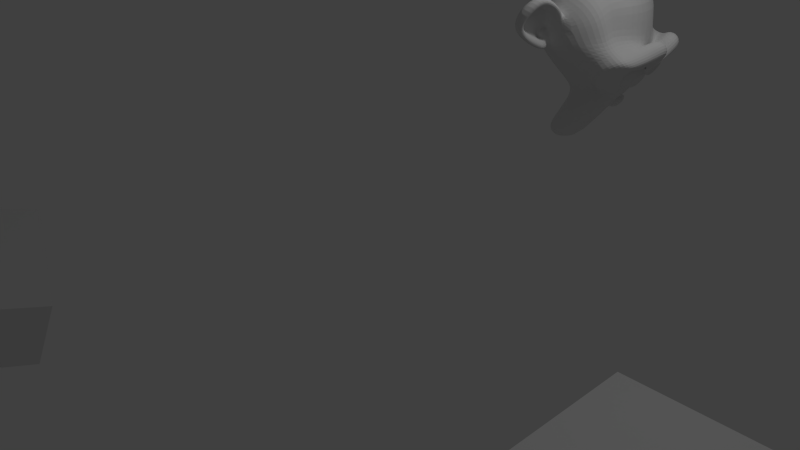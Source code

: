 # Source: devel.blend  (saved by Blender 2.75.0; exported with 4.5.12 LTS)
import bpy
from mathutils import Matrix  # noqa: F401  (used for matrix-valued properties, if any)

bpy.ops.wm.read_factory_settings(use_empty=True)
scene = bpy.context.scene
scene.name = 'Scene'

# ---- collections
col_collection_1 = bpy.data.collections.new('Collection 1'); scene.collection.children.link(col_collection_1)

# ---- materials (node trees are filled in below, after node groups)
mat_material = bpy.data.materials.new('Material')
mat_material.alpha_threshold = 0.0
mat_material.use_transparent_shadow = False
mat_material.roughness = 0.5
mat_material.line_color = (0.0, 0.0, 0.0, 1.0)

# ---- material node trees

# ---- world
world_world = bpy.data.worlds.new('World'); scene.world = world_world
world_world.color = (0.05088, 0.05088, 0.05088)
world_world.use_sun_shadow = False
world_world.sun_shadow_jitter_overblur = 0.0
world_world.cycles.sampling_method = 'MANUAL'
world_world.cycles.sample_map_resolution = 256

# ---- cameras
cam_camera = bpy.data.cameras.new('Camera')
cam_camera.clip_end = 100.0
cam_camera.lens = 35.0
cam_camera.sensor_width = 32.0
cam_camera.sensor_height = 18.0
cam_camera.ortho_scale = 7.314
cam_camera.dof.focus_distance = 0.0
cam_camera.dof.aperture_fstop = 128.0

# ---- lights
light_lamp = bpy.data.lights.new('Lamp', 'POINT')
light_lamp.transmission_factor = 0.0
light_lamp.cutoff_distance = 30.0
light_lamp.energy = 100.0
light_lamp.shadow_buffer_clip_start = 1.001
light_lamp.shadow_soft_size = 0.1
light_lamp.shadow_maximum_resolution = 0.006
light_lamp.use_absolute_resolution = True
light_lamp.cycles.use_multiple_importance_sampling = False

# ---- meshes
me_suzanne = bpy.data.meshes.new('Suzanne')
me_suzanne.from_pydata([(0.4375, -0.7656, 0.1641), (-0.4375, -0.7656, 0.1641), (0.5, -0.6875, 0.09375), (-0.5, -0.6875, 0.09375), (0.5469, -0.5781, 0.05469), (-0.5469, -0.5781, 0.05469), (0.3516, -0.6172, -0.02344), (-0.3516, -0.6172, -0.02344), (0.3516, -0.7188, 0.03125), (-0.3516, -0.7188, 0.03125), (0.3516, -0.7812, 0.1328), (-0.3516, -0.7812, 0.1328), (0.2734, -0.7969, 0.1641), (-0.2734, -0.7969, 0.1641), (0.2031, -0.7422, 0.09375), (-0.2031, -0.7422, 0.09375), (0.1562, -0.6484, 0.05469), (-0.1562, -0.6484, 0.05469), (0.07812, -0.6562, 0.2422), (-0.07812, -0.6562, 0.2422), (0.1406, -0.7422, 0.2422), (-0.1406, -0.7422, 0.2422), (0.2422, -0.7969, 0.2422), (-0.2422, -0.7969, 0.2422), (0.2734, -0.7969, 0.3281), (-0.2734, -0.7969, 0.3281), (0.2031, -0.7422, 0.3906), (-0.2031, -0.7422, 0.3906), (0.1562, -0.6484, 0.4375), (-0.1562, -0.6484, 0.4375), (0.3516, -0.6172, 0.5156), (-0.3516, -0.6172, 0.5156), (0.3516, -0.7188, 0.4531), (-0.3516, -0.7188, 0.4531), (0.3516, -0.7812, 0.3594), (-0.3516, -0.7812, 0.3594), (0.4375, -0.7656, 0.3281), (-0.4375, -0.7656, 0.3281), (0.5, -0.6875, 0.3906), (-0.5, -0.6875, 0.3906), (0.5469, -0.5781, 0.4375), (-0.5469, -0.5781, 0.4375), (0.625, -0.5625, 0.2422), (-0.625, -0.5625, 0.2422), (0.5625, -0.6719, 0.2422), (-0.5625, -0.6719, 0.2422), (0.4688, -0.7578, 0.2422), (-0.4688, -0.7578, 0.2422), (0.4766, -0.7734, 0.2422), (-0.4766, -0.7734, 0.2422), (0.4453, -0.7812, 0.3359), (-0.4453, -0.7812, 0.3359), (0.3516, -0.8047, 0.375), (-0.3516, -0.8047, 0.375), (0.2656, -0.8203, 0.3359), (-0.2656, -0.8203, 0.3359), (0.2266, -0.8203, 0.2422), (-0.2266, -0.8203, 0.2422), (0.2656, -0.8203, 0.1562), (-0.2656, -0.8203, 0.1562), (0.3516, -0.8281, 0.2422), (-0.3516, -0.8281, 0.2422), (0.3516, -0.8047, 0.1172), (-0.3516, -0.8047, 0.1172), (0.4453, -0.7812, 0.1562), (-0.4453, -0.7812, 0.1562), (0.0, -0.7422, 0.4297), (0.0, -0.8203, 0.3516), (0.0, -0.7344, -0.6797), (0.0, -0.7812, -0.3203), (0.0, -0.7969, -0.1875), (0.0, -0.7188, -0.7734), (0.0, -0.6016, 0.4062), (0.0, -0.5703, 0.5703), (0.0, 0.5469, 0.8984), (0.0, 0.8516, 0.5625), (0.0, 0.8281, 0.07031), (0.0, 0.3516, -0.3828), (0.2031, -0.5625, -0.1875), (-0.2031, -0.5625, -0.1875), (0.3125, -0.5703, -0.4375), (-0.3125, -0.5703, -0.4375), (0.3516, -0.5703, -0.6953), (-0.3516, -0.5703, -0.6953), (0.3672, -0.5312, -0.8906), (-0.3672, -0.5312, -0.8906), (0.3281, -0.5234, -0.9453), (-0.3281, -0.5234, -0.9453), (0.1797, -0.5547, -0.9688), (-0.1797, -0.5547, -0.9688), (0.0, -0.5781, -0.9844), (0.4375, -0.5312, -0.1406), (-0.4375, -0.5312, -0.1406), (0.6328, -0.5391, -0.03906), (-0.6328, -0.5391, -0.03906), (0.8281, -0.4453, 0.1484), (-0.8281, -0.4453, 0.1484), (0.8594, -0.5938, 0.4297), (-0.8594, -0.5938, 0.4297), (0.7109, -0.625, 0.4844), (-0.7109, -0.625, 0.4844), (0.4922, -0.6875, 0.6016), (-0.4922, -0.6875, 0.6016), (0.3203, -0.7344, 0.7578), (-0.3203, -0.7344, 0.7578), (0.1562, -0.7578, 0.7188), (-0.1562, -0.7578, 0.7188), (0.0625, -0.75, 0.4922), (-0.0625, -0.75, 0.4922), (0.1641, -0.7734, 0.4141), (-0.1641, -0.7734, 0.4141), (0.125, -0.7656, 0.3047), (-0.125, -0.7656, 0.3047), (0.2031, -0.7422, 0.09375), (-0.2031, -0.7422, 0.09375), (0.375, -0.7031, 0.01562), (-0.375, -0.7031, 0.01562), (0.4922, -0.6719, 0.0625), (-0.4922, -0.6719, 0.0625), (0.625, -0.6484, 0.1875), (-0.625, -0.6484, 0.1875), (0.6406, -0.6484, 0.2969), (-0.6406, -0.6484, 0.2969), (0.6016, -0.6641, 0.375), (-0.6016, -0.6641, 0.375), (0.4297, -0.7188, 0.4375), (-0.4297, -0.7188, 0.4375), (0.25, -0.7578, 0.4688), (-0.25, -0.7578, 0.4688), (0.0, -0.7344, -0.7656), (0.1094, -0.7344, -0.7188), (-0.1094, -0.7344, -0.7188), (0.1172, -0.7109, -0.8359), (-0.1172, -0.7109, -0.8359), (0.0625, -0.6953, -0.8828), (-0.0625, -0.6953, -0.8828), (0.0, -0.6875, -0.8906), (0.0, -0.75, -0.1953), (0.0, -0.7422, -0.1406), (0.1016, -0.7422, -0.1484), (-0.1016, -0.7422, -0.1484), (0.125, -0.75, -0.2266), (-0.125, -0.75, -0.2266), (0.08594, -0.7422, -0.2891), (-0.08594, -0.7422, -0.2891), (0.3984, -0.6719, -0.04688), (-0.3984, -0.6719, -0.04688), (0.6172, -0.625, 0.05469), (-0.6172, -0.625, 0.05469), (0.7266, -0.6016, 0.2031), (-0.7266, -0.6016, 0.2031), (0.7422, -0.6562, 0.375), (-0.7422, -0.6562, 0.375), (0.6875, -0.7266, 0.4141), (-0.6875, -0.7266, 0.4141), (0.4375, -0.7969, 0.5469), (-0.4375, -0.7969, 0.5469), (0.3125, -0.8359, 0.6406), (-0.3125, -0.8359, 0.6406), (0.2031, -0.8516, 0.6172), (-0.2031, -0.8516, 0.6172), (0.1016, -0.8438, 0.4297), (-0.1016, -0.8438, 0.4297), (0.125, -0.8125, -0.1016), (-0.125, -0.8125, -0.1016), (0.2109, -0.7109, -0.4453), (-0.2109, -0.7109, -0.4453), (0.25, -0.6875, -0.7031), (-0.25, -0.6875, -0.7031), (0.2656, -0.6641, -0.8203), (-0.2656, -0.6641, -0.8203), (0.2344, -0.6328, -0.9141), (-0.2344, -0.6328, -0.9141), (0.1641, -0.6328, -0.9297), (-0.1641, -0.6328, -0.9297), (0.0, -0.6406, -0.9453), (0.0, -0.7266, 0.04688), (0.0, -0.7656, 0.2109), (0.3281, -0.7422, 0.4766), (-0.3281, -0.7422, 0.4766), (0.1641, -0.75, 0.1406), (-0.1641, -0.75, 0.1406), (0.1328, -0.7578, 0.2109), (-0.1328, -0.7578, 0.2109), (0.1172, -0.7344, -0.6875), (-0.1172, -0.7344, -0.6875), (0.07812, -0.75, -0.4453), (-0.07812, -0.75, -0.4453), (0.0, -0.75, -0.4453), (0.0, -0.7422, -0.3281), (0.09375, -0.7812, -0.2734), (-0.09375, -0.7812, -0.2734), (0.1328, -0.7969, -0.2266), (-0.1328, -0.7969, -0.2266), (0.1094, -0.7812, -0.1328), (-0.1094, -0.7812, -0.1328), (0.03906, -0.7812, -0.125), (-0.03906, -0.7812, -0.125), (0.0, -0.8281, -0.2031), (0.04688, -0.8125, -0.1484), (-0.04688, -0.8125, -0.1484), (0.09375, -0.8125, -0.1562), (-0.09375, -0.8125, -0.1562), (0.1094, -0.8281, -0.2266), (-0.1094, -0.8281, -0.2266), (0.07812, -0.8047, -0.25), (-0.07812, -0.8047, -0.25), (0.0, -0.8047, -0.2891), (0.2578, -0.5547, -0.3125), (-0.2578, -0.5547, -0.3125), (0.1641, -0.7109, -0.2422), (-0.1641, -0.7109, -0.2422), (0.1797, -0.7109, -0.3125), (-0.1797, -0.7109, -0.3125), (0.2344, -0.5547, -0.25), (-0.2344, -0.5547, -0.25), (0.0, -0.6875, -0.875), (0.04688, -0.6875, -0.8672), (-0.04688, -0.6875, -0.8672), (0.09375, -0.7109, -0.8203), (-0.09375, -0.7109, -0.8203), (0.09375, -0.7266, -0.7422), (-0.09375, -0.7266, -0.7422), (0.0, -0.6562, -0.7812), (0.09375, -0.6641, -0.75), (-0.09375, -0.6641, -0.75), (0.09375, -0.6406, -0.8125), (-0.09375, -0.6406, -0.8125), (0.04688, -0.6328, -0.8516), (-0.04688, -0.6328, -0.8516), (0.0, -0.6328, -0.8594), (0.1719, -0.7812, 0.2188), (-0.1719, -0.7812, 0.2188), (0.1875, -0.7734, 0.1562), (-0.1875, -0.7734, 0.1562), (0.3359, -0.7578, 0.4297), (-0.3359, -0.7578, 0.4297), (0.2734, -0.7734, 0.4219), (-0.2734, -0.7734, 0.4219), (0.4219, -0.7734, 0.3984), (-0.4219, -0.7734, 0.3984), (0.5625, -0.6953, 0.3516), (-0.5625, -0.6953, 0.3516), (0.5859, -0.6875, 0.2891), (-0.5859, -0.6875, 0.2891), (0.5781, -0.6797, 0.1953), (-0.5781, -0.6797, 0.1953), (0.4766, -0.7188, 0.1016), (-0.4766, -0.7188, 0.1016), (0.375, -0.7422, 0.0625), (-0.375, -0.7422, 0.0625), (0.2266, -0.7812, 0.1094), (-0.2266, -0.7812, 0.1094), (0.1797, -0.7812, 0.2969), (-0.1797, -0.7812, 0.2969), (0.2109, -0.7812, 0.375), (-0.2109, -0.7812, 0.375), (0.2344, -0.7578, 0.3594), (-0.2344, -0.7578, 0.3594), (0.1953, -0.7578, 0.2969), (-0.1953, -0.7578, 0.2969), (0.2422, -0.7578, 0.125), (-0.2422, -0.7578, 0.125), (0.375, -0.7266, 0.08594), (-0.375, -0.7266, 0.08594), (0.4609, -0.7031, 0.1172), (-0.4609, -0.7031, 0.1172), (0.5469, -0.6719, 0.2109), (-0.5469, -0.6719, 0.2109), (0.5547, -0.6719, 0.2812), (-0.5547, -0.6719, 0.2812), (0.5312, -0.6797, 0.3359), (-0.5312, -0.6797, 0.3359), (0.4141, -0.75, 0.3906), (-0.4141, -0.75, 0.3906), (0.2812, -0.7656, 0.3984), (-0.2812, -0.7656, 0.3984), (0.3359, -0.75, 0.4062), (-0.3359, -0.75, 0.4062), (0.2031, -0.75, 0.1719), (-0.2031, -0.75, 0.1719), (0.1953, -0.75, 0.2266), (-0.1953, -0.75, 0.2266), (0.1094, -0.6094, 0.4609), (-0.1094, -0.6094, 0.4609), (0.1953, -0.6172, 0.6641), (-0.1953, -0.6172, 0.6641), (0.3359, -0.5938, 0.6875), (-0.3359, -0.5938, 0.6875), (0.4844, -0.5547, 0.5547), (-0.4844, -0.5547, 0.5547), (0.6797, -0.4922, 0.4531), (-0.6797, -0.4922, 0.4531), (0.7969, -0.4609, 0.4062), (-0.7969, -0.4609, 0.4062), (0.7734, -0.375, 0.1641), (-0.7734, -0.375, 0.1641), (0.6016, -0.4141, 0.0), (-0.6016, -0.4141, 0.0), (0.4375, -0.4688, -0.09375), (-0.4375, -0.4688, -0.09375), (0.0, -0.2891, 0.8984), (0.0, 0.07812, 0.9844), (0.0, 0.6719, -0.1953), (0.0, -0.1875, -0.4609), (0.0, -0.4609, -0.9766), (0.0, -0.3438, -0.8047), (0.0, -0.3203, -0.5703), (0.0, -0.2812, -0.4844), (0.8516, -0.05469, 0.2344), (-0.8516, -0.05469, 0.2344), (0.8594, 0.04688, 0.3203), (-0.8594, 0.04688, 0.3203), (0.7734, 0.4375, 0.2656), (-0.7734, 0.4375, 0.2656), (0.4609, 0.7031, 0.4375), (-0.4609, 0.7031, 0.4375), (0.7344, -0.07031, -0.04688), (-0.7344, -0.07031, -0.04688), (0.5938, 0.1641, -0.125), (-0.5938, 0.1641, -0.125), (0.6406, 0.4297, -0.007812), (-0.6406, 0.4297, -0.007812), (0.3359, 0.6641, 0.05469), (-0.3359, 0.6641, 0.05469), (0.2344, -0.4062, -0.3516), (-0.2344, -0.4062, -0.3516), (0.1797, -0.2578, -0.4141), (-0.1797, -0.2578, -0.4141), (0.2891, -0.3828, -0.7109), (-0.2891, -0.3828, -0.7109), (0.25, -0.3906, -0.5), (-0.25, -0.3906, -0.5), (0.3281, -0.3984, -0.9141), (-0.3281, -0.3984, -0.9141), (0.1406, -0.3672, -0.7578), (-0.1406, -0.3672, -0.7578), (0.125, -0.3594, -0.5391), (-0.125, -0.3594, -0.5391), (0.1641, -0.4375, -0.9453), (-0.1641, -0.4375, -0.9453), (0.2188, -0.4297, -0.2812), (-0.2188, -0.4297, -0.2812), (0.2109, -0.4688, -0.2266), (-0.2109, -0.4688, -0.2266), (0.2031, -0.5, -0.1719), (-0.2031, -0.5, -0.1719), (0.2109, -0.1641, -0.3906), (-0.2109, -0.1641, -0.3906), (0.2969, 0.2656, -0.3125), (-0.2969, 0.2656, -0.3125), (0.3438, 0.5391, -0.1484), (-0.3438, 0.5391, -0.1484), (0.4531, 0.3828, 0.8672), (-0.4531, 0.3828, 0.8672), (0.4531, 0.07031, 0.9297), (-0.4531, 0.07031, 0.9297), (0.4531, -0.2344, 0.8516), (-0.4531, -0.2344, 0.8516), (0.4609, -0.4297, 0.5234), (-0.4609, -0.4297, 0.5234), (0.7266, -0.3359, 0.4062), (-0.7266, -0.3359, 0.4062), (0.6328, -0.2812, 0.4531), (-0.6328, -0.2812, 0.4531), (0.6406, -0.05469, 0.7031), (-0.6406, -0.05469, 0.7031), (0.7969, -0.125, 0.5625), (-0.7969, -0.125, 0.5625), (0.7969, 0.1172, 0.6172), (-0.7969, 0.1172, 0.6172), (0.6406, 0.1953, 0.75), (-0.6406, 0.1953, 0.75), (0.6406, 0.4453, 0.6797), (-0.6406, 0.4453, 0.6797), (0.7969, 0.3594, 0.5391), (-0.7969, 0.3594, 0.5391), (0.6172, 0.5859, 0.3281), (-0.6172, 0.5859, 0.3281), (0.4844, 0.5469, 0.02344), (-0.4844, 0.5469, 0.02344), (0.8203, 0.2031, 0.3281), (-0.8203, 0.2031, 0.3281), (0.4062, -0.1484, -0.1719), (-0.4062, -0.1484, -0.1719), (0.4297, 0.2109, -0.1953), (-0.4297, 0.2109, -0.1953), (0.8906, 0.2344, 0.4062), (-0.8906, 0.2344, 0.4062), (0.7734, 0.125, -0.1406), (-0.7734, 0.125, -0.1406), (1.039, 0.3281, -0.1016), (-1.039, 0.3281, -0.1016), (1.281, 0.4297, 0.05469), (-1.281, 0.4297, 0.05469), (1.352, 0.4219, 0.3203), (-1.352, 0.4219, 0.3203), (1.234, 0.4219, 0.5078), (-1.234, 0.4219, 0.5078), (1.023, 0.3125, 0.4766), (-1.023, 0.3125, 0.4766), (1.016, 0.2891, 0.4141), (-1.016, 0.2891, 0.4141), (1.188, 0.3906, 0.4375), (-1.188, 0.3906, 0.4375), (1.266, 0.4062, 0.2891), (-1.266, 0.4062, 0.2891), (1.211, 0.4062, 0.07812), (-1.211, 0.4062, 0.07812), (1.031, 0.3047, -0.03906), (-1.031, 0.3047, -0.03906), (0.8281, 0.1328, -0.07031), (-0.8281, 0.1328, -0.07031), (0.9219, 0.2188, 0.3594), (-0.9219, 0.2188, 0.3594), (0.9453, 0.2891, 0.3047), (-0.9453, 0.2891, 0.3047), (0.8828, 0.2109, -0.02344), (-0.8828, 0.2109, -0.02344), (1.039, 0.3672, 0.0), (-1.039, 0.3672, 0.0), (1.188, 0.4453, 0.09375), (-1.188, 0.4453, 0.09375), (1.234, 0.4453, 0.25), (-1.234, 0.4453, 0.25), (1.172, 0.4375, 0.3594), (-1.172, 0.4375, 0.3594), (1.023, 0.3594, 0.3438), (-1.023, 0.3594, 0.3438), (0.8438, 0.2109, 0.2891), (-0.8438, 0.2109, 0.2891), (0.8359, 0.2734, 0.1719), (-0.8359, 0.2734, 0.1719), (0.7578, 0.2734, 0.09375), (-0.7578, 0.2734, 0.09375), (0.8203, 0.2734, 0.08594), (-0.8203, 0.2734, 0.08594), (0.8438, 0.2734, 0.01562), (-0.8438, 0.2734, 0.01562), (0.8125, 0.2734, -0.01562), (-0.8125, 0.2734, -0.01562), (0.7266, 0.07031, 0.0), (-0.7266, 0.07031, 0.0), (0.7188, 0.1719, -0.02344), (-0.7188, 0.1719, -0.02344), (0.7188, 0.1875, 0.03906), (-0.7188, 0.1875, 0.03906), (0.7969, 0.2109, 0.2031), (-0.7969, 0.2109, 0.2031), (0.8906, 0.2656, 0.2422), (-0.8906, 0.2656, 0.2422), (0.8906, 0.3203, 0.2344), (-0.8906, 0.3203, 0.2344), (0.8125, 0.3203, -0.01562), (-0.8125, 0.3203, -0.01562), (0.8516, 0.3203, 0.01562), (-0.8516, 0.3203, 0.01562), (0.8281, 0.3203, 0.07812), (-0.8281, 0.3203, 0.07812), (0.7656, 0.3203, 0.09375), (-0.7656, 0.3203, 0.09375), (0.8438, 0.3203, 0.1719), (-0.8438, 0.3203, 0.1719), (1.039, 0.4141, 0.3281), (-1.039, 0.4141, 0.3281), (1.188, 0.4844, 0.3438), (-1.188, 0.4844, 0.3438), (1.258, 0.4922, 0.2422), (-1.258, 0.4922, 0.2422), (1.211, 0.4844, 0.08594), (-1.211, 0.4844, 0.08594), (1.047, 0.4219, 0.0), (-1.047, 0.4219, 0.0), (0.8828, 0.2656, -0.01562), (-0.8828, 0.2656, -0.01562), (0.9531, 0.3438, 0.2891), (-0.9531, 0.3438, 0.2891), (0.8906, 0.3281, 0.1094), (-0.8906, 0.3281, 0.1094), (0.9375, 0.3359, 0.0625), (-0.9375, 0.3359, 0.0625), (1.0, 0.3672, 0.125), (-1.0, 0.3672, 0.125), (0.9609, 0.3516, 0.1719), (-0.9609, 0.3516, 0.1719), (1.016, 0.375, 0.2344), (-1.016, 0.375, 0.2344), (1.055, 0.3828, 0.1875), (-1.055, 0.3828, 0.1875), (1.109, 0.3906, 0.2109), (-1.109, 0.3906, 0.2109), (1.086, 0.3906, 0.2734), (-1.086, 0.3906, 0.2734), (1.023, 0.4844, 0.4375), (-1.023, 0.4844, 0.4375), (1.25, 0.5469, 0.4688), (-1.25, 0.5469, 0.4688), (1.367, 0.5, 0.2969), (-1.367, 0.5, 0.2969), (1.312, 0.5312, 0.05469), (-1.312, 0.5312, 0.05469), (1.039, 0.4922, -0.08594), (-1.039, 0.4922, -0.08594), (0.7891, 0.3281, -0.125), (-0.7891, 0.3281, -0.125), (0.8594, 0.3828, 0.3828), (-0.8594, 0.3828, 0.3828)], [], [(46, 0, 2, 44), (3, 1, 47, 45), (44, 2, 4, 42), (5, 3, 45, 43), (2, 8, 6, 4), (7, 9, 3, 5), (0, 10, 8, 2), (9, 11, 1, 3), (10, 12, 14, 8), (15, 13, 11, 9), (8, 14, 16, 6), (17, 15, 9, 7), (14, 20, 18, 16), (19, 21, 15, 17), (12, 22, 20, 14), (21, 23, 13, 15), (22, 24, 26, 20), (27, 25, 23, 21), (20, 26, 28, 18), (29, 27, 21, 19), (26, 32, 30, 28), (31, 33, 27, 29), (24, 34, 32, 26), (33, 35, 25, 27), (34, 36, 38, 32), (39, 37, 35, 33), (32, 38, 40, 30), (41, 39, 33, 31), (38, 44, 42, 40), (43, 45, 39, 41), (36, 46, 44, 38), (45, 47, 37, 39), (46, 36, 50, 48), (51, 37, 47, 49), (36, 34, 52, 50), (53, 35, 37, 51), (34, 24, 54, 52), (55, 25, 35, 53), (24, 22, 56, 54), (57, 23, 25, 55), (22, 12, 58, 56), (59, 13, 23, 57), (12, 10, 62, 58), (63, 11, 13, 59), (10, 0, 64, 62), (65, 1, 11, 63), (0, 46, 48, 64), (49, 47, 1, 65), (60, 64, 48), (49, 65, 61), (62, 64, 60), (61, 65, 63), (60, 58, 62), (63, 59, 61), (60, 56, 58), (59, 57, 61), (60, 54, 56), (57, 55, 61), (60, 52, 54), (55, 53, 61), (60, 50, 52), (53, 51, 61), (60, 48, 50), (51, 49, 61), (88, 173, 175, 90), (175, 174, 89, 90), (86, 171, 173, 88), (174, 172, 87, 89), (84, 169, 171, 86), (172, 170, 85, 87), (82, 167, 169, 84), (170, 168, 83, 85), (80, 165, 167, 82), (168, 166, 81, 83), (78, 91, 145, 163), (146, 92, 79, 164), (91, 93, 147, 145), (148, 94, 92, 146), (93, 95, 149, 147), (150, 96, 94, 148), (95, 97, 151, 149), (152, 98, 96, 150), (97, 99, 153, 151), (154, 100, 98, 152), (99, 101, 155, 153), (156, 102, 100, 154), (101, 103, 157, 155), (158, 104, 102, 156), (103, 105, 159, 157), (160, 106, 104, 158), (105, 107, 161, 159), (162, 108, 106, 160), (107, 66, 67, 161), (67, 66, 108, 162), (109, 127, 159, 161), (160, 128, 110, 162), (127, 178, 157, 159), (158, 179, 128, 160), (125, 155, 157, 178), (158, 156, 126, 179), (123, 153, 155, 125), (156, 154, 124, 126), (121, 151, 153, 123), (154, 152, 122, 124), (119, 149, 151, 121), (152, 150, 120, 122), (117, 147, 149, 119), (150, 148, 118, 120), (115, 145, 147, 117), (148, 146, 116, 118), (113, 163, 145, 115), (146, 164, 114, 116), (113, 180, 176, 163), (176, 181, 114, 164), (109, 161, 67, 111), (67, 162, 110, 112), (111, 67, 177, 182), (177, 67, 112, 183), (176, 180, 182, 177), (183, 181, 176, 177), (134, 136, 175, 173), (175, 136, 135, 174), (132, 134, 173, 171), (174, 135, 133, 172), (130, 132, 171, 169), (172, 133, 131, 170), (165, 186, 184, 167), (185, 187, 166, 168), (130, 169, 167, 184), (168, 170, 131, 185), (143, 189, 188, 186), (188, 189, 144, 187), (184, 186, 188, 68), (188, 187, 185, 68), (129, 130, 184, 68), (185, 131, 129, 68), (141, 192, 190, 143), (191, 193, 142, 144), (139, 194, 192, 141), (193, 195, 140, 142), (138, 196, 194, 139), (195, 197, 138, 140), (137, 70, 196, 138), (197, 70, 137, 138), (189, 143, 190, 69), (191, 144, 189, 69), (69, 190, 205, 207), (206, 191, 69, 207), (70, 198, 199, 196), (200, 198, 70, 197), (196, 199, 201, 194), (202, 200, 197, 195), (194, 201, 203, 192), (204, 202, 195, 193), (192, 203, 205, 190), (206, 204, 193, 191), (198, 203, 201, 199), (202, 204, 198, 200), (198, 207, 205, 203), (206, 207, 198, 204), (138, 139, 163, 176), (164, 140, 138, 176), (139, 141, 210, 163), (211, 142, 140, 164), (141, 143, 212, 210), (213, 144, 142, 211), (143, 186, 165, 212), (166, 187, 144, 213), (80, 208, 212, 165), (213, 209, 81, 166), (208, 214, 210, 212), (211, 215, 209, 213), (78, 163, 210, 214), (211, 164, 79, 215), (130, 129, 71, 221), (71, 129, 131, 222), (132, 130, 221, 219), (222, 131, 133, 220), (134, 132, 219, 217), (220, 133, 135, 218), (136, 134, 217, 216), (218, 135, 136, 216), (216, 217, 228, 230), (229, 218, 216, 230), (217, 219, 226, 228), (227, 220, 218, 229), (219, 221, 224, 226), (225, 222, 220, 227), (221, 71, 223, 224), (223, 71, 222, 225), (223, 230, 228, 224), (229, 230, 223, 225), (224, 228, 226), (227, 229, 225), (182, 180, 233, 231), (234, 181, 183, 232), (111, 182, 231, 253), (232, 183, 112, 254), (109, 111, 253, 255), (254, 112, 110, 256), (180, 113, 251, 233), (252, 114, 181, 234), (113, 115, 249, 251), (250, 116, 114, 252), (115, 117, 247, 249), (248, 118, 116, 250), (117, 119, 245, 247), (246, 120, 118, 248), (119, 121, 243, 245), (244, 122, 120, 246), (121, 123, 241, 243), (242, 124, 122, 244), (123, 125, 239, 241), (240, 126, 124, 242), (125, 178, 235, 239), (236, 179, 126, 240), (178, 127, 237, 235), (238, 128, 179, 236), (127, 109, 255, 237), (256, 110, 128, 238), (237, 255, 257, 275), (258, 256, 238, 276), (235, 237, 275, 277), (276, 238, 236, 278), (239, 235, 277, 273), (278, 236, 240, 274), (241, 239, 273, 271), (274, 240, 242, 272), (243, 241, 271, 269), (272, 242, 244, 270), (245, 243, 269, 267), (270, 244, 246, 268), (247, 245, 267, 265), (268, 246, 248, 266), (249, 247, 265, 263), (266, 248, 250, 264), (251, 249, 263, 261), (264, 250, 252, 262), (233, 251, 261, 279), (262, 252, 234, 280), (255, 253, 259, 257), (260, 254, 256, 258), (253, 231, 281, 259), (282, 232, 254, 260), (231, 233, 279, 281), (280, 234, 232, 282), (66, 107, 283, 72), (284, 108, 66, 72), (107, 105, 285, 283), (286, 106, 108, 284), (105, 103, 287, 285), (288, 104, 106, 286), (103, 101, 289, 287), (290, 102, 104, 288), (101, 99, 291, 289), (292, 100, 102, 290), (99, 97, 293, 291), (294, 98, 100, 292), (97, 95, 295, 293), (296, 96, 98, 294), (95, 93, 297, 295), (298, 94, 96, 296), (93, 91, 299, 297), (300, 92, 94, 298), (307, 308, 327, 337), (328, 308, 307, 338), (306, 307, 337, 335), (338, 307, 306, 336), (305, 306, 335, 339), (336, 306, 305, 340), (88, 90, 305, 339), (305, 90, 89, 340), (86, 88, 339, 333), (340, 89, 87, 334), (84, 86, 333, 329), (334, 87, 85, 330), (82, 84, 329, 331), (330, 85, 83, 332), (329, 335, 337, 331), (338, 336, 330, 332), (329, 333, 339, 335), (340, 334, 330, 336), (325, 331, 337, 327), (338, 332, 326, 328), (80, 82, 331, 325), (332, 83, 81, 326), (208, 341, 343, 214), (344, 342, 209, 215), (80, 325, 341, 208), (342, 326, 81, 209), (78, 214, 343, 345), (344, 215, 79, 346), (78, 345, 299, 91), (300, 346, 79, 92), (76, 323, 351, 303), (352, 324, 76, 303), (303, 351, 349, 77), (350, 352, 303, 77), (77, 349, 347, 304), (348, 350, 77, 304), (304, 347, 327, 308), (328, 348, 304, 308), (325, 327, 347, 341), (348, 328, 326, 342), (295, 297, 317, 309), (318, 298, 296, 310), (75, 315, 323, 76), (324, 316, 75, 76), (301, 357, 355, 302), (356, 358, 301, 302), (302, 355, 353, 74), (354, 356, 302, 74), (74, 353, 315, 75), (316, 354, 74, 75), (291, 293, 361, 363), (362, 294, 292, 364), (363, 361, 367, 365), (368, 362, 364, 366), (365, 367, 369, 371), (370, 368, 366, 372), (371, 369, 375, 373), (376, 370, 372, 374), (313, 377, 373, 375), (374, 378, 314, 376), (315, 353, 373, 377), (374, 354, 316, 378), (353, 355, 371, 373), (372, 356, 354, 374), (355, 357, 365, 371), (366, 358, 356, 372), (357, 359, 363, 365), (364, 360, 358, 366), (289, 291, 363, 359), (364, 292, 290, 360), (73, 359, 357, 301), (358, 360, 73, 301), (283, 285, 287, 289), (288, 286, 284, 290), (283, 289, 359, 73), (360, 290, 284, 73), (72, 283, 73), (73, 284, 72), (293, 295, 309, 361), (310, 296, 294, 362), (309, 311, 367, 361), (368, 312, 310, 362), (311, 381, 369, 367), (370, 382, 312, 368), (313, 375, 369, 381), (370, 376, 314, 382), (347, 349, 385, 383), (386, 350, 348, 384), (317, 383, 385, 319), (386, 384, 318, 320), (297, 299, 383, 317), (384, 300, 298, 318), (299, 343, 341, 383), (342, 344, 300, 384), (341, 347, 383), (384, 348, 342), (299, 345, 343), (344, 346, 300), (313, 321, 379, 377), (380, 322, 314, 378), (315, 377, 379, 323), (380, 378, 316, 324), (319, 385, 379, 321), (380, 386, 320, 322), (349, 351, 379, 385), (380, 352, 350, 386), (323, 379, 351), (352, 380, 324), (399, 387, 413, 401), (414, 388, 400, 402), (399, 401, 403, 397), (404, 402, 400, 398), (397, 403, 405, 395), (406, 404, 398, 396), (395, 405, 407, 393), (408, 406, 396, 394), (393, 407, 409, 391), (410, 408, 394, 392), (391, 409, 411, 389), (412, 410, 392, 390), (409, 419, 417, 411), (418, 420, 410, 412), (407, 421, 419, 409), (420, 422, 408, 410), (405, 423, 421, 407), (422, 424, 406, 408), (403, 425, 423, 405), (424, 426, 404, 406), (401, 427, 425, 403), (426, 428, 402, 404), (401, 413, 415, 427), (416, 414, 402, 428), (317, 319, 443, 441), (444, 320, 318, 442), (319, 389, 411, 443), (412, 390, 320, 444), (309, 317, 441, 311), (442, 318, 310, 312), (381, 429, 413, 387), (414, 430, 382, 388), (411, 417, 439, 443), (440, 418, 412, 444), (437, 445, 443, 439), (444, 446, 438, 440), (433, 445, 437, 435), (438, 446, 434, 436), (431, 447, 445, 433), (446, 448, 432, 434), (429, 447, 431, 449), (432, 448, 430, 450), (413, 429, 449, 415), (450, 430, 414, 416), (311, 447, 429, 381), (430, 448, 312, 382), (311, 441, 445, 447), (446, 442, 312, 448), (441, 443, 445), (446, 444, 442), (415, 449, 451, 475), (452, 450, 416, 476), (449, 431, 461, 451), (462, 432, 450, 452), (431, 433, 459, 461), (460, 434, 432, 462), (433, 435, 457, 459), (458, 436, 434, 460), (435, 437, 455, 457), (456, 438, 436, 458), (437, 439, 453, 455), (454, 440, 438, 456), (439, 417, 473, 453), (474, 418, 440, 454), (427, 415, 475, 463), (476, 416, 428, 464), (425, 427, 463, 465), (464, 428, 426, 466), (423, 425, 465, 467), (466, 426, 424, 468), (421, 423, 467, 469), (468, 424, 422, 470), (419, 421, 469, 471), (470, 422, 420, 472), (417, 419, 471, 473), (472, 420, 418, 474), (457, 455, 479, 477), (480, 456, 458, 478), (477, 479, 481, 483), (482, 480, 478, 484), (483, 481, 487, 485), (488, 482, 484, 486), (485, 487, 489, 491), (490, 488, 486, 492), (463, 475, 485, 491), (486, 476, 464, 492), (451, 483, 485, 475), (486, 484, 452, 476), (451, 461, 477, 483), (478, 462, 452, 484), (457, 477, 461, 459), (462, 478, 458, 460), (453, 473, 479, 455), (480, 474, 454, 456), (471, 481, 479, 473), (480, 482, 472, 474), (469, 487, 481, 471), (482, 488, 470, 472), (467, 489, 487, 469), (488, 490, 468, 470), (465, 491, 489, 467), (490, 492, 466, 468), (463, 491, 465), (466, 492, 464), (391, 389, 503, 501), (504, 390, 392, 502), (393, 391, 501, 499), (502, 392, 394, 500), (395, 393, 499, 497), (500, 394, 396, 498), (397, 395, 497, 495), (498, 396, 398, 496), (399, 397, 495, 493), (496, 398, 400, 494), (387, 399, 493, 505), (494, 400, 388, 506), (493, 501, 503, 505), (504, 502, 494, 506), (493, 495, 499, 501), (500, 496, 494, 502), (495, 497, 499), (500, 498, 496), (313, 381, 387, 505), (388, 382, 314, 506), (313, 505, 503, 321), (504, 506, 314, 322), (319, 321, 503, 389), (504, 322, 320, 390)])
me_suzanne.use_remesh_preserve_volume = False
me_suzanne.use_remesh_preserve_attributes = False
me_suzanne.use_mirror_vertex_groups = False
me_suzanne.update()
me_cube_002 = bpy.data.meshes.new('Cube.002')
me_cube_002.from_pydata([(1.0, 1.0, -1.0), (1.0, -1.0, -1.0), (-1.0, -1.0, -1.0), (-1.0, 1.0, -1.0), (1.0, 1.0, 1.0), (1.0, -1.0, 1.0), (-1.0, -1.0, 1.0), (-1.0, 1.0, 1.0)], [], [(0, 1, 2, 3), (4, 7, 6, 5), (0, 4, 5, 1), (1, 5, 6, 2), (2, 6, 7, 3), (4, 0, 3, 7)])
me_cube_002.materials.append(mat_material)
me_cube_002.use_remesh_preserve_volume = False
me_cube_002.use_remesh_preserve_attributes = False
me_cube_002.use_mirror_vertex_groups = False
me_cube_002.update()
me_cube_001 = bpy.data.meshes.new('Cube.001')
me_cube_001.from_pydata([(1.0, 1.0, -1.0), (1.0, -1.0, -1.0), (-1.0, -1.0, -1.0), (-1.0, 1.0, -1.0), (1.0, 1.0, 1.0), (1.0, -1.0, 1.0), (-1.0, -1.0, 1.0), (-1.0, 1.0, 1.0)], [], [(0, 1, 2, 3), (4, 7, 6, 5), (0, 4, 5, 1), (1, 5, 6, 2), (2, 6, 7, 3), (4, 0, 3, 7)])
me_cube_001.materials.append(mat_material)
me_cube_001.use_remesh_preserve_volume = False
me_cube_001.use_remesh_preserve_attributes = False
me_cube_001.use_mirror_vertex_groups = False
me_cube_001.update()
me_cube = bpy.data.meshes.new('Cube')
me_cube.from_pydata([(1.0, 1.0, -1.0), (1.0, -1.0, -1.0), (-1.0, -1.0, -1.0), (-1.0, 1.0, -1.0), (1.0, 1.0, 1.0), (1.0, -1.0, 1.0), (-1.0, -1.0, 1.0), (-1.0, 1.0, 1.0)], [], [(0, 1, 2, 3), (4, 7, 6, 5), (0, 4, 5, 1), (1, 5, 6, 2), (2, 6, 7, 3), (4, 0, 3, 7)])
me_cube.materials.append(mat_material)
me_cube.use_remesh_preserve_volume = False
me_cube.use_remesh_preserve_attributes = False
me_cube.use_mirror_vertex_groups = False
me_cube.update()

# ---- objects
ob_ianamonkey = bpy.data.objects.new('Ianamonkey', me_suzanne)
ob_cube_002 = bpy.data.objects.new('Cube.002', me_cube_002)
ob_cube_001 = bpy.data.objects.new('Cube.001', me_cube_001)
ob_cube = bpy.data.objects.new('Cube', me_cube)
ob_lamp = bpy.data.objects.new('Lamp', light_lamp)
ob_camera = bpy.data.objects.new('Camera', cam_camera)

# ---- transforms, parenting, visibility, modifiers, constraints
ob_ianamonkey.location = (1.608, 1.89, 2.714)
ob_ianamonkey.rotation_euler = (0.6503, 0.05522, 1.866)
ob_ianamonkey.lineart.crease_threshold = 0.0
_m = ob_ianamonkey.modifiers.new('Subsurf', 'SUBSURF')
_m.uv_smooth = 'PRESERVE_CORNERS'
_m.quality = 2
_m.levels = 2
_m.show_only_control_edges = False
ob_cube_002.location = (-7.0, -2.965, -2.293)
ob_cube_002.rotation_euler = (-0.2504, 0.5307, -0.3912)
ob_cube_002.lock_rotations_4d = False
ob_cube_002.empty_display_type = 'ARROWS'
ob_cube_002.lineart.crease_threshold = 0.0
ob_cube_001.location = (-2.116, 2.492, 5.461)
ob_cube_001.rotation_euler = (0.1745, 0.0, 0.0)
ob_cube_001.scale = (1.0, 1.21, 1.0)
ob_cube_001.lock_rotations_4d = False
ob_cube_001.empty_display_type = 'ARROWS'
ob_cube_001.lineart.crease_threshold = 0.0
ob_cube.location = (4.09, 0.02337, -1.753)
ob_cube.lock_rotations_4d = False
ob_cube.empty_display_type = 'ARROWS'
ob_cube.lineart.crease_threshold = 0.0
ob_lamp.location = (4.076, 1.005, 5.904)
ob_lamp.rotation_euler = (0.6503, 0.05522, 1.866)
ob_lamp.lock_rotations_4d = False
ob_lamp.empty_display_type = 'ARROWS'
ob_lamp.color = (0.0, 0.0, 0.0, 0.0)
ob_lamp.lineart.crease_threshold = 0.0
ob_camera.location = (7.481, -6.508, 5.344)
ob_camera.rotation_euler = (1.109, 0.01082, 0.8149)
ob_camera.lock_rotations_4d = False
ob_camera.empty_display_type = 'ARROWS'
ob_camera.color = (0.0, 0.0, 0.0, 0.0)
ob_camera.display_type = 'WIRE'
ob_camera.lineart.crease_threshold = 0.0

# ---- collection membership
col_collection_1.objects.link(ob_ianamonkey)
col_collection_1.objects.link(ob_cube_002)
col_collection_1.objects.link(ob_cube_001)
col_collection_1.objects.link(ob_cube)
col_collection_1.objects.link(ob_lamp)
col_collection_1.objects.link(ob_camera)

# ---- scene / render settings (as saved in the file)
scene.camera = ob_camera
scene.frame_start = 1; scene.frame_end = 250; scene.frame_set(1)
scene.render.engine = 'BLENDER_EEVEE_NEXT'
scene.render.resolution_percentage = 50
scene.render.dither_intensity = 0.0
scene.cycles.use_denoising = False
scene.cycles.samples = 10
scene.cycles.sampling_pattern = 'TABULATED_SOBOL'
scene.cycles.light_sampling_threshold = 0.0
scene.cycles.use_adaptive_sampling = False
scene.cycles.use_light_tree = False
scene.cycles.blur_glossy = 0.0
scene.cycles.pixel_filter_type = 'GAUSSIAN'
scene.cycles.sample_clamp_indirect = 0.0
scene.view_settings.view_transform = 'Standard'
bpy.context.view_layer.update()
